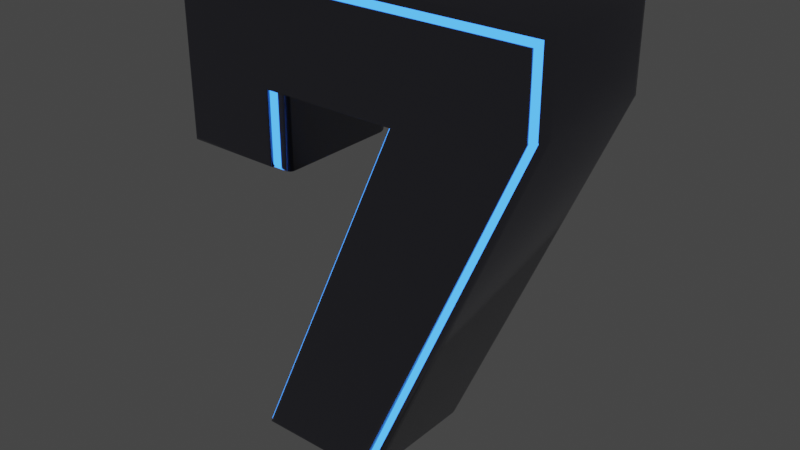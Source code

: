 # Source: 007.blend  (saved by Blender 3.0.42; exported with 4.5.12 LTS)
import bpy
from mathutils import Matrix  # noqa: F401  (used for matrix-valued properties, if any)

bpy.ops.wm.read_factory_settings(use_empty=True)
scene = bpy.context.scene
scene.name = 'Scene'

# ---- collections
col_collection = bpy.data.collections.new('Collection'); scene.collection.children.link(col_collection)

# ---- materials (node trees are filled in below, after node groups)
mat_shine_blue_th = bpy.data.materials.new('Shine_blue_th')
mat_shine_blue_th.use_transparent_shadow = False
mat_shine_blue_th.diffuse_color = (0.02477, 0.3374, 1.0, 1.0)
mat_metal_gray = bpy.data.materials.new('Metal_gray')
mat_metal_gray.use_transparent_shadow = False

# ---- material node trees
mat_shine_blue_th.use_nodes = True; mat_shine_blue_th.node_tree.nodes.clear()
_N = mat_shine_blue_th.node_tree.nodes; _L = mat_shine_blue_th.node_tree.links
n0 = _N.new('ShaderNodeBsdfPrincipled'); n0.name = 'Principled BSDF'; n0.location = (10, 300)
n0.distribution = 'GGX'
n0.subsurface_method = 'BURLEY'
n0.inputs[0].default_value = (0.03499, 0.2148, 0.9699, 1.0)
n0.inputs[2].default_value = 0.5016
n0.inputs[3].default_value = 1.45
n0.inputs[27].default_value = (0.03499, 0.2148, 0.9699, 1.0)
n0.inputs[28].default_value = 3.0
n1 = _N.new('ShaderNodeOutputMaterial'); n1.name = 'Material Output'; n1.location = (300, 300)
_L.new(n0.outputs[0], n1.inputs[0])
n1.is_active_output = True
mat_metal_gray.use_nodes = True; mat_metal_gray.node_tree.nodes.clear()
_N = mat_metal_gray.node_tree.nodes; _L = mat_metal_gray.node_tree.links
n0 = _N.new('ShaderNodeBsdfPrincipled'); n0.name = 'Principled BSDF'; n0.location = (10, 300)
n0.distribution = 'GGX'
n0.subsurface_method = 'BURLEY'
n0.inputs[0].default_value = (0.2059, 0.2059, 0.2462, 1.0)
n0.inputs[1].default_value = 1.0
n0.inputs[2].default_value = 0.2
n0.inputs[3].default_value = 1.45
n0.inputs[27].default_value = (0.0, 0.0, 0.0, 1.0)
n0.inputs[28].default_value = 1.0
n1 = _N.new('ShaderNodeOutputMaterial'); n1.name = 'Material Output'; n1.location = (300, 300)
_L.new(n0.outputs[0], n1.inputs[0])
n1.is_active_output = True

# ---- world
world_world = bpy.data.worlds.new('World'); scene.world = world_world
world_world.use_nodes = True; world_world.node_tree.nodes.clear()
_N = world_world.node_tree.nodes; _L = world_world.node_tree.links
n0 = _N.new('ShaderNodeOutputWorld'); n0.name = 'World Output'; n0.location = (300, 300)
n1 = _N.new('ShaderNodeBackground'); n1.name = 'Background'; n1.location = (10, 300)
n1.inputs[0].default_value = (0.05088, 0.05088, 0.05088, 1.0)
_L.new(n1.outputs[0], n0.inputs[0])
n0.is_active_output = True
world_world.color = (0.05088, 0.05088, 0.05088)
world_world.use_sun_shadow = False
world_world.sun_shadow_jitter_overblur = 0.0

# ---- meshes
me_text_011 = bpy.data.meshes.new('Text.011')
me_text_011.from_pydata([(-0.2052, 0.2016, 0.087), (0.2129, 0.2016, 0.087), (0.2129, 0.1233, 0.087), (0.01913, -0.32, 0.087), (-0.112, -0.32, 0.087), (0.07502, 0.1032, 0.087), (-0.09786, 0.1032, 0.087), (-0.09786, 0.01827, 0.087), (-0.2052, 0.01827, 0.087), (-0.2052, 0.2016, -0.087), (0.2129, 0.2016, -0.087), (0.2129, 0.1233, -0.087), (0.01913, -0.32, -0.087), (-0.112, -0.32, -0.087), (0.07502, 0.1032, -0.087), (-0.09786, 0.1032, -0.087), (-0.09786, 0.01827, -0.087), (-0.2052, 0.01827, -0.087), (-0.2052, 0.2016, -0.087), (-0.2089, 0.2053, -0.08641), (-0.2122, 0.2086, -0.08471), (-0.2149, 0.2113, -0.08205), (-0.2166, 0.213, -0.07871), (-0.2172, 0.2136, -0.075), (-0.2172, 0.2136, 0.075), (-0.2166, 0.213, 0.07871), (-0.2149, 0.2113, 0.08205), (-0.2122, 0.2086, 0.08471), (-0.2089, 0.2053, 0.08641), (-0.2052, 0.2016, 0.087), (0.2129, 0.2016, -0.087), (0.2166, 0.2053, -0.08641), (0.2199, 0.2086, -0.08471), (0.2226, 0.2113, -0.08205), (0.2243, 0.213, -0.07871), (0.2249, 0.2136, -0.075), (0.2249, 0.2136, 0.075), (0.2243, 0.213, 0.07871), (0.2226, 0.2113, 0.08205), (0.2199, 0.2086, 0.08471), (0.2166, 0.2053, 0.08641), (0.2129, 0.2016, 0.087), (0.2129, 0.1233, -0.087), (0.2166, 0.1226, -0.08641), (0.2199, 0.1219, -0.08471), (0.2226, 0.1213, -0.08205), (0.2243, 0.121, -0.07871), (0.2249, 0.1208, -0.075), (0.2249, 0.1208, 0.075), (0.2243, 0.121, 0.07871), (0.2226, 0.1213, 0.08205), (0.2199, 0.1219, 0.08471), (0.2166, 0.1226, 0.08641), (0.2129, 0.1233, 0.087), (0.01913, -0.32, -0.087), (0.02156, -0.3237, -0.08641), (0.02375, -0.3271, -0.08471), (0.02548, -0.3297, -0.08205), (0.0266, -0.3314, -0.07871), (0.02698, -0.332, -0.075), (0.02698, -0.332, 0.075), (0.0266, -0.3314, 0.07871), (0.02548, -0.3297, 0.08205), (0.02375, -0.3271, 0.08471), (0.02156, -0.3237, 0.08641), (0.01913, -0.32, 0.087), (-0.112, -0.32, -0.087), (-0.1177, -0.3237, -0.08641), (-0.1228, -0.3271, -0.08471), (-0.1269, -0.3297, -0.08205), (-0.1295, -0.3314, -0.07871), (-0.1304, -0.332, -0.075), (-0.1304, -0.332, 0.075), (-0.1295, -0.3314, 0.07871), (-0.1269, -0.3297, 0.08205), (-0.1228, -0.3271, 0.08471), (-0.1177, -0.3237, 0.08641), (-0.112, -0.32, 0.087), (0.07502, 0.1032, -0.087), (0.06933, 0.09951, -0.08641), (0.06419, 0.09616, -0.08471), (0.06012, 0.09351, -0.08205), (0.0575, 0.09181, -0.07871), (0.0566, 0.09122, -0.075), (0.0566, 0.09122, 0.075), (0.0575, 0.09181, 0.07871), (0.06012, 0.09351, 0.08205), (0.06419, 0.09616, 0.08471), (0.06933, 0.09951, 0.08641), (0.07502, 0.1032, 0.087), (-0.09786, 0.1032, -0.087), (-0.09415, 0.09951, -0.08641), (-0.0908, 0.09616, -0.08471), (-0.08815, 0.09351, -0.08205), (-0.08644, 0.09181, -0.07871), (-0.08586, 0.09122, -0.075), (-0.08586, 0.09122, 0.075), (-0.08644, 0.09181, 0.07871), (-0.08815, 0.09351, 0.08205), (-0.0908, 0.09616, 0.08471), (-0.09415, 0.09951, 0.08641), (-0.09786, 0.1032, 0.087), (-0.09786, 0.01827, -0.087), (-0.09415, 0.01456, -0.08641), (-0.0908, 0.01122, -0.08471), (-0.08815, 0.008562, -0.08205), (-0.08644, 0.006858, -0.07871), (-0.08586, 0.006271, -0.075), (-0.08586, 0.006271, 0.075), (-0.08644, 0.006858, 0.07871), (-0.08815, 0.008562, 0.08205), (-0.0908, 0.01122, 0.08471), (-0.09415, 0.01456, 0.08641), (-0.09786, 0.01827, 0.087), (-0.2052, 0.01827, -0.087), (-0.2089, 0.01456, -0.08641), (-0.2122, 0.01122, -0.08471), (-0.2149, 0.008562, -0.08205), (-0.2166, 0.006858, -0.07871), (-0.2172, 0.006271, -0.075), (-0.2172, 0.006271, 0.075), (-0.2166, 0.006858, 0.07871), (-0.2149, 0.008562, 0.08205), (-0.2122, 0.01122, 0.08471), (-0.2089, 0.01456, 0.08641), (-0.2052, 0.01827, 0.087)], [], [(8, 6, 0), (6, 1, 0), (6, 2, 1), (6, 5, 2), (5, 3, 2), (8, 7, 6), (4, 3, 5), (17, 9, 15), (15, 9, 10), (15, 10, 11), (15, 11, 14), (14, 11, 12), (17, 15, 16), (13, 14, 12), (19, 31, 30, 18), (20, 32, 31, 19), (21, 33, 32, 20), (22, 34, 33, 21), (23, 35, 34, 22), (24, 36, 35, 23), (25, 37, 36, 24), (26, 38, 37, 25), (27, 39, 38, 26), (28, 40, 39, 27), (29, 41, 40, 28), (31, 43, 42, 30), (32, 44, 43, 31), (33, 45, 44, 32), (34, 46, 45, 33), (35, 47, 46, 34), (36, 48, 47, 35), (37, 49, 48, 36), (38, 50, 49, 37), (39, 51, 50, 38), (40, 52, 51, 39), (41, 53, 52, 40), (43, 55, 54, 42), (44, 56, 55, 43), (45, 57, 56, 44), (46, 58, 57, 45), (47, 59, 58, 46), (48, 60, 59, 47), (49, 61, 60, 48), (50, 62, 61, 49), (51, 63, 62, 50), (52, 64, 63, 51), (53, 65, 64, 52), (55, 67, 66, 54), (56, 68, 67, 55), (57, 69, 68, 56), (58, 70, 69, 57), (59, 71, 70, 58), (60, 72, 71, 59), (61, 73, 72, 60), (62, 74, 73, 61), (63, 75, 74, 62), (64, 76, 75, 63), (65, 77, 76, 64), (67, 79, 78, 66), (68, 80, 79, 67), (69, 81, 80, 68), (70, 82, 81, 69), (71, 83, 82, 70), (72, 84, 83, 71), (73, 85, 84, 72), (74, 86, 85, 73), (75, 87, 86, 74), (76, 88, 87, 75), (77, 89, 88, 76), (79, 91, 90, 78), (80, 92, 91, 79), (81, 93, 92, 80), (82, 94, 93, 81), (83, 95, 94, 82), (84, 96, 95, 83), (85, 97, 96, 84), (86, 98, 97, 85), (87, 99, 98, 86), (88, 100, 99, 87), (89, 101, 100, 88), (91, 103, 102, 90), (92, 104, 103, 91), (93, 105, 104, 92), (94, 106, 105, 93), (95, 107, 106, 94), (96, 108, 107, 95), (97, 109, 108, 96), (98, 110, 109, 97), (99, 111, 110, 98), (100, 112, 111, 99), (101, 113, 112, 100), (103, 115, 114, 102), (104, 116, 115, 103), (105, 117, 116, 104), (106, 118, 117, 105), (107, 119, 118, 106), (108, 120, 119, 107), (109, 121, 120, 108), (110, 122, 121, 109), (111, 123, 122, 110), (112, 124, 123, 111), (113, 125, 124, 112), (115, 19, 18, 114), (116, 20, 19, 115), (117, 21, 20, 116), (118, 22, 21, 117), (119, 23, 22, 118), (120, 24, 23, 119), (121, 25, 24, 120), (122, 26, 25, 121), (123, 27, 26, 122), (124, 28, 27, 123), (125, 29, 28, 124)])
me_text_011.polygons.foreach_set('use_smooth', [0, 0, 0, 0, 0, 0, 0, 0, 0, 0, 0, 0, 0, 0, 1, 1, 1, 1, 1, 1, 1, 1, 1, 1, 1, 1, 1, 1, 1, 1, 1, 1, 1, 1, 1, 1, 1, 1, 1, 1, 1, 1, 1, 1, 1, 1, 1, 1, 1, 1, 1, 1, 1, 1, 1, 1, 1, 1, 1, 1, 1, 1, 1, 1, 1, 1, 1, 1, 1, 1, 1, 1, 1, 1, 1, 1, 1, 1, 1, 1, 1, 1, 1, 1, 1, 1, 1, 1, 1, 1, 1, 1, 1, 1, 1, 1, 1, 1, 1, 1, 1, 1, 1, 1, 1, 1, 1, 1, 1, 1, 1, 1, 1])
_uv = me_text_011.uv_layers.new(name='UVMap')
_uv.uv.foreach_set('vector', [1.0, 0.0, 0.75, 0.0, 0.0, 0.0, 0.75, 0.0, 0.125, 0.0, 0.0, 0.0, 0.75, 0.0, 0.25, 0.0, 0.125, 0.0, 0.75, 0.0, 0.625, 0.0, 0.25, 0.0, 0.625, 0.0, 0.375, 0.0, 0.25, 0.0, 1.0, 0.0, 0.875, 0.0, 0.75, 0.0, 0.5, 0.0, 0.375, 0.0, 0.625, 0.0, 1.0, 0.0, 0.0, 0.0, 0.75, 0.0, 0.75, 0.0, 0.0, 0.0, 0.125, 0.0, 0.75, 0.0, 0.125, 0.0, 0.25, 0.0, 0.75, 0.0, 0.25, 0.0, 0.625, 0.0, 0.625, 0.0, 0.25, 0.0, 0.375, 0.0, 1.0, 0.0, 0.75, 0.0, 0.875, 0.0, 0.5, 0.0, 0.625, 0.0, 0.375, 0.0, 0.0, 0.09091, 0.1111, 0.09091, 0.1111, 0.0, 0.0, 0.0, 0.0, 0.1818, 0.1111, 0.1818, 0.1111, 0.09091, 0.0, 0.09091, 0.0, 0.2727, 0.1111, 0.2727, 0.1111, 0.1818, 0.0, 0.1818, 0.0, 0.3636, 0.1111, 0.3636, 0.1111, 0.2727, 0.0, 0.2727, 0.0, 0.4545, 0.1111, 0.4545, 0.1111, 0.3636, 0.0, 0.3636, 0.0, 0.5455, 0.1111, 0.5455, 0.1111, 0.4545, 0.0, 0.4545, 0.0, 0.6364, 0.1111, 0.6364, 0.1111, 0.5455, 0.0, 0.5455, 0.0, 0.7273, 0.1111, 0.7273, 0.1111, 0.6364, 0.0, 0.6364, 0.0, 0.8182, 0.1111, 0.8182, 0.1111, 0.7273, 0.0, 0.7273, 0.0, 0.9091, 0.1111, 0.9091, 0.1111, 0.8182, 0.0, 0.8182, 0.0, 1.0, 0.1111, 1.0, 0.1111, 0.9091, 0.0, 0.9091, 0.1111, 0.09091, 0.2222, 0.09091, 0.2222, 0.0, 0.1111, 0.0, 0.1111, 0.1818, 0.2222, 0.1818, 0.2222, 0.09091, 0.1111, 0.09091, 0.1111, 0.2727, 0.2222, 0.2727, 0.2222, 0.1818, 0.1111, 0.1818, 0.1111, 0.3636, 0.2222, 0.3636, 0.2222, 0.2727, 0.1111, 0.2727, 0.1111, 0.4545, 0.2222, 0.4545, 0.2222, 0.3636, 0.1111, 0.3636, 0.1111, 0.5455, 0.2222, 0.5455, 0.2222, 0.4545, 0.1111, 0.4545, 0.1111, 0.6364, 0.2222, 0.6364, 0.2222, 0.5455, 0.1111, 0.5455, 0.1111, 0.7273, 0.2222, 0.7273, 0.2222, 0.6364, 0.1111, 0.6364, 0.1111, 0.8182, 0.2222, 0.8182, 0.2222, 0.7273, 0.1111, 0.7273, 0.1111, 0.9091, 0.2222, 0.9091, 0.2222, 0.8182, 0.1111, 0.8182, 0.1111, 1.0, 0.2222, 1.0, 0.2222, 0.9091, 0.1111, 0.9091, 0.2222, 0.09091, 0.3333, 0.09091, 0.3333, 0.0, 0.2222, 0.0, 0.2222, 0.1818, 0.3333, 0.1818, 0.3333, 0.09091, 0.2222, 0.09091, 0.2222, 0.2727, 0.3333, 0.2727, 0.3333, 0.1818, 0.2222, 0.1818, 0.2222, 0.3636, 0.3333, 0.3636, 0.3333, 0.2727, 0.2222, 0.2727, 0.2222, 0.4545, 0.3333, 0.4545, 0.3333, 0.3636, 0.2222, 0.3636, 0.2222, 0.5455, 0.3333, 0.5455, 0.3333, 0.4545, 0.2222, 0.4545, 0.2222, 0.6364, 0.3333, 0.6364, 0.3333, 0.5455, 0.2222, 0.5455, 0.2222, 0.7273, 0.3333, 0.7273, 0.3333, 0.6364, 0.2222, 0.6364, 0.2222, 0.8182, 0.3333, 0.8182, 0.3333, 0.7273, 0.2222, 0.7273, 0.2222, 0.9091, 0.3333, 0.9091, 0.3333, 0.8182, 0.2222, 0.8182, 0.2222, 1.0, 0.3333, 1.0, 0.3333, 0.9091, 0.2222, 0.9091, 0.3333, 0.09091, 0.4444, 0.09091, 0.4444, 0.0, 0.3333, 0.0, 0.3333, 0.1818, 0.4444, 0.1818, 0.4444, 0.09091, 0.3333, 0.09091, 0.3333, 0.2727, 0.4444, 0.2727, 0.4444, 0.1818, 0.3333, 0.1818, 0.3333, 0.3636, 0.4444, 0.3636, 0.4444, 0.2727, 0.3333, 0.2727, 0.3333, 0.4545, 0.4444, 0.4545, 0.4444, 0.3636, 0.3333, 0.3636, 0.3333, 0.5455, 0.4444, 0.5455, 0.4444, 0.4545, 0.3333, 0.4545, 0.3333, 0.6364, 0.4444, 0.6364, 0.4444, 0.5455, 0.3333, 0.5455, 0.3333, 0.7273, 0.4444, 0.7273, 0.4444, 0.6364, 0.3333, 0.6364, 0.3333, 0.8182, 0.4444, 0.8182, 0.4444, 0.7273, 0.3333, 0.7273, 0.3333, 0.9091, 0.4444, 0.9091, 0.4444, 0.8182, 0.3333, 0.8182, 0.3333, 1.0, 0.4444, 1.0, 0.4444, 0.9091, 0.3333, 0.9091, 0.4444, 0.09091, 0.5556, 0.09091, 0.5556, 0.0, 0.4444, 0.0, 0.4444, 0.1818, 0.5556, 0.1818, 0.5556, 0.09091, 0.4444, 0.09091, 0.4444, 0.2727, 0.5556, 0.2727, 0.5556, 0.1818, 0.4444, 0.1818, 0.4444, 0.3636, 0.5556, 0.3636, 0.5556, 0.2727, 0.4444, 0.2727, 0.4444, 0.4545, 0.5556, 0.4545, 0.5556, 0.3636, 0.4444, 0.3636, 0.4444, 0.5455, 0.5556, 0.5455, 0.5556, 0.4545, 0.4444, 0.4545, 0.4444, 0.6364, 0.5556, 0.6364, 0.5556, 0.5455, 0.4444, 0.5455, 0.4444, 0.7273, 0.5556, 0.7273, 0.5556, 0.6364, 0.4444, 0.6364, 0.4444, 0.8182, 0.5556, 0.8182, 0.5556, 0.7273, 0.4444, 0.7273, 0.4444, 0.9091, 0.5556, 0.9091, 0.5556, 0.8182, 0.4444, 0.8182, 0.4444, 1.0, 0.5556, 1.0, 0.5556, 0.9091, 0.4444, 0.9091, 0.5556, 0.09091, 0.6667, 0.09091, 0.6667, 0.0, 0.5556, 0.0, 0.5556, 0.1818, 0.6667, 0.1818, 0.6667, 0.09091, 0.5556, 0.09091, 0.5556, 0.2727, 0.6667, 0.2727, 0.6667, 0.1818, 0.5556, 0.1818, 0.5556, 0.3636, 0.6667, 0.3636, 0.6667, 0.2727, 0.5556, 0.2727, 0.5556, 0.4545, 0.6667, 0.4545, 0.6667, 0.3636, 0.5556, 0.3636, 0.5556, 0.5455, 0.6667, 0.5455, 0.6667, 0.4545, 0.5556, 0.4545, 0.5556, 0.6364, 0.6667, 0.6364, 0.6667, 0.5455, 0.5556, 0.5455, 0.5556, 0.7273, 0.6667, 0.7273, 0.6667, 0.6364, 0.5556, 0.6364, 0.5556, 0.8182, 0.6667, 0.8182, 0.6667, 0.7273, 0.5556, 0.7273, 0.5556, 0.9091, 0.6667, 0.9091, 0.6667, 0.8182, 0.5556, 0.8182, 0.5556, 1.0, 0.6667, 1.0, 0.6667, 0.9091, 0.5556, 0.9091, 0.6667, 0.09091, 0.7778, 0.09091, 0.7778, 0.0, 0.6667, 0.0, 0.6667, 0.1818, 0.7778, 0.1818, 0.7778, 0.09091, 0.6667, 0.09091, 0.6667, 0.2727, 0.7778, 0.2727, 0.7778, 0.1818, 0.6667, 0.1818, 0.6667, 0.3636, 0.7778, 0.3636, 0.7778, 0.2727, 0.6667, 0.2727, 0.6667, 0.4545, 0.7778, 0.4545, 0.7778, 0.3636, 0.6667, 0.3636, 0.6667, 0.5455, 0.7778, 0.5455, 0.7778, 0.4545, 0.6667, 0.4545, 0.6667, 0.6364, 0.7778, 0.6364, 0.7778, 0.5455, 0.6667, 0.5455, 0.6667, 0.7273, 0.7778, 0.7273, 0.7778, 0.6364, 0.6667, 0.6364, 0.6667, 0.8182, 0.7778, 0.8182, 0.7778, 0.7273, 0.6667, 0.7273, 0.6667, 0.9091, 0.7778, 0.9091, 0.7778, 0.8182, 0.6667, 0.8182, 0.6667, 1.0, 0.7778, 1.0, 0.7778, 0.9091, 0.6667, 0.9091, 0.7778, 0.09091, 0.8889, 0.09091, 0.8889, 0.0, 0.7778, 0.0, 0.7778, 0.1818, 0.8889, 0.1818, 0.8889, 0.09091, 0.7778, 0.09091, 0.7778, 0.2727, 0.8889, 0.2727, 0.8889, 0.1818, 0.7778, 0.1818, 0.7778, 0.3636, 0.8889, 0.3636, 0.8889, 0.2727, 0.7778, 0.2727, 0.7778, 0.4545, 0.8889, 0.4545, 0.8889, 0.3636, 0.7778, 0.3636, 0.7778, 0.5455, 0.8889, 0.5455, 0.8889, 0.4545, 0.7778, 0.4545, 0.7778, 0.6364, 0.8889, 0.6364, 0.8889, 0.5455, 0.7778, 0.5455, 0.7778, 0.7273, 0.8889, 0.7273, 0.8889, 0.6364, 0.7778, 0.6364, 0.7778, 0.8182, 0.8889, 0.8182, 0.8889, 0.7273, 0.7778, 0.7273, 0.7778, 0.9091, 0.8889, 0.9091, 0.8889, 0.8182, 0.7778, 0.8182, 0.7778, 1.0, 0.8889, 1.0, 0.8889, 0.9091, 0.7778, 0.9091, 0.8889, 0.09091, 1.0, 0.09091, 1.0, 0.0, 0.8889, 0.0, 0.8889, 0.1818, 1.0, 0.1818, 1.0, 0.09091, 0.8889, 0.09091, 0.8889, 0.2727, 1.0, 0.2727, 1.0, 0.1818, 0.8889, 0.1818, 0.8889, 0.3636, 1.0, 0.3636, 1.0, 0.2727, 0.8889, 0.2727, 0.8889, 0.4545, 1.0, 0.4545, 1.0, 0.3636, 0.8889, 0.3636, 0.8889, 0.5455, 1.0, 0.5455, 1.0, 0.4545, 0.8889, 0.4545, 0.8889, 0.6364, 1.0, 0.6364, 1.0, 0.5455, 0.8889, 0.5455, 0.8889, 0.7273, 1.0, 0.7273, 1.0, 0.6364, 0.8889, 0.6364, 0.8889, 0.8182, 1.0, 0.8182, 1.0, 0.7273, 0.8889, 0.7273, 0.8889, 0.9091, 1.0, 0.9091, 1.0, 0.8182, 0.8889, 0.8182, 0.8889, 1.0, 1.0, 1.0, 1.0, 0.9091, 0.8889, 0.9091])
me_text_011.materials.append(mat_shine_blue_th)
me_text_011.use_remesh_fix_poles = True
me_text_011.use_remesh_preserve_attributes = False
me_text_011.update()
me_text_009 = bpy.data.meshes.new('Text.009')
me_text_009.from_pydata([(-0.2045, 0.2023, 0.085), (0.2135, 0.2023, 0.085), (0.2135, 0.1241, 0.085), (0.01976, -0.3193, 0.085), (-0.1114, -0.3193, 0.085), (0.07565, 0.1039, 0.085), (-0.09723, 0.1039, 0.085), (-0.09723, 0.019, 0.085), (-0.2045, 0.019, 0.085), (-0.2045, 0.2023, -0.085), (0.2135, 0.2023, -0.085), (0.2135, 0.1241, -0.085), (0.01976, -0.3193, -0.085), (-0.1114, -0.3193, -0.085), (0.07565, 0.1039, -0.085), (-0.09723, 0.1039, -0.085), (-0.09723, 0.019, -0.085), (-0.2045, 0.019, -0.085), (-0.2045, 0.2023, -0.085), (-0.2092, 0.2069, -0.08427), (-0.2133, 0.2111, -0.08214), (-0.2167, 0.2144, -0.07882), (-0.2188, 0.2166, -0.07464), (-0.2195, 0.2173, -0.07), (-0.2195, 0.2173, 0.07), (-0.2188, 0.2166, 0.07464), (-0.2167, 0.2144, 0.07882), (-0.2133, 0.2111, 0.08214), (-0.2092, 0.2069, 0.08427), (-0.2045, 0.2023, 0.085), (0.2135, 0.2023, -0.085), (0.2181, 0.2069, -0.08427), (0.2223, 0.2111, -0.08214), (0.2256, 0.2144, -0.07882), (0.2278, 0.2166, -0.07464), (0.2285, 0.2173, -0.07), (0.2285, 0.2173, 0.07), (0.2278, 0.2166, 0.07464), (0.2256, 0.2144, 0.07882), (0.2223, 0.2111, 0.08214), (0.2181, 0.2069, 0.08427), (0.2135, 0.2023, 0.085), (0.2135, 0.1241, -0.085), (0.2181, 0.1231, -0.08427), (0.2223, 0.1222, -0.08214), (0.2256, 0.1215, -0.07882), (0.2278, 0.1211, -0.07464), (0.2285, 0.1209, -0.07), (0.2285, 0.1209, 0.07), (0.2278, 0.1211, 0.07464), (0.2256, 0.1215, 0.07882), (0.2223, 0.1222, 0.08214), (0.2181, 0.1231, 0.08427), (0.2135, 0.1241, 0.085), (0.01976, -0.3193, -0.085), (0.0228, -0.3239, -0.08427), (0.02553, -0.3281, -0.08214), (0.0277, -0.3314, -0.07882), (0.0291, -0.3336, -0.07464), (0.02958, -0.3343, -0.07), (0.02958, -0.3343, 0.07), (0.0291, -0.3336, 0.07464), (0.0277, -0.3314, 0.07882), (0.02553, -0.3281, 0.08214), (0.0228, -0.3239, 0.08427), (0.01976, -0.3193, 0.085), (-0.1114, -0.3193, -0.085), (-0.1185, -0.3239, -0.08427), (-0.1249, -0.3281, -0.08214), (-0.13, -0.3314, -0.07882), (-0.1333, -0.3336, -0.07464), (-0.1344, -0.3343, -0.07), (-0.1344, -0.3343, 0.07), (-0.1333, -0.3336, 0.07464), (-0.13, -0.3314, 0.07882), (-0.1249, -0.3281, 0.08214), (-0.1185, -0.3239, 0.08427), (-0.1114, -0.3193, 0.085), (0.07565, 0.1039, -0.085), (0.06853, 0.09931, -0.08427), (0.06211, 0.09513, -0.08214), (0.05702, 0.09181, -0.07882), (0.05375, 0.08968, -0.07464), (0.05262, 0.08894, -0.07), (0.05262, 0.08894, 0.07), (0.05375, 0.08968, 0.07464), (0.05702, 0.09181, 0.07882), (0.06211, 0.09513, 0.08214), (0.06853, 0.09931, 0.08427), (0.07565, 0.1039, 0.085), (-0.09723, 0.1039, -0.085), (-0.09259, 0.09931, -0.08427), (-0.08841, 0.09513, -0.08214), (-0.08509, 0.09181, -0.07882), (-0.08296, 0.08968, -0.07464), (-0.08223, 0.08894, -0.07), (-0.08223, 0.08894, 0.07), (-0.08296, 0.08968, 0.07464), (-0.08509, 0.09181, 0.07882), (-0.08841, 0.09513, 0.08214), (-0.09259, 0.09931, 0.08427), (-0.09723, 0.1039, 0.085), (-0.09723, 0.019, -0.085), (-0.09259, 0.01436, -0.08427), (-0.08841, 0.01018, -0.08214), (-0.08509, 0.006861, -0.07882), (-0.08296, 0.00473, -0.07464), (-0.08223, 0.003996, -0.07), (-0.08223, 0.003996, 0.07), (-0.08296, 0.00473, 0.07464), (-0.08509, 0.006861, 0.07882), (-0.08841, 0.01018, 0.08214), (-0.09259, 0.01436, 0.08427), (-0.09723, 0.019, 0.085), (-0.2045, 0.019, -0.085), (-0.2092, 0.01436, -0.08427), (-0.2133, 0.01018, -0.08214), (-0.2167, 0.006861, -0.07882), (-0.2188, 0.00473, -0.07464), (-0.2195, 0.003996, -0.07), (-0.2195, 0.003996, 0.07), (-0.2188, 0.00473, 0.07464), (-0.2167, 0.006861, 0.07882), (-0.2133, 0.01018, 0.08214), (-0.2092, 0.01436, 0.08427), (-0.2045, 0.019, 0.085)], [], [(8, 6, 0), (6, 1, 0), (6, 2, 1), (6, 5, 2), (5, 3, 2), (8, 7, 6), (4, 3, 5), (17, 9, 15), (15, 9, 10), (15, 10, 11), (15, 11, 14), (14, 11, 12), (17, 15, 16), (13, 14, 12), (19, 31, 30, 18), (20, 32, 31, 19), (21, 33, 32, 20), (22, 34, 33, 21), (23, 35, 34, 22), (24, 36, 35, 23), (25, 37, 36, 24), (26, 38, 37, 25), (27, 39, 38, 26), (28, 40, 39, 27), (29, 41, 40, 28), (31, 43, 42, 30), (32, 44, 43, 31), (33, 45, 44, 32), (34, 46, 45, 33), (35, 47, 46, 34), (36, 48, 47, 35), (37, 49, 48, 36), (38, 50, 49, 37), (39, 51, 50, 38), (40, 52, 51, 39), (41, 53, 52, 40), (43, 55, 54, 42), (44, 56, 55, 43), (45, 57, 56, 44), (46, 58, 57, 45), (47, 59, 58, 46), (48, 60, 59, 47), (49, 61, 60, 48), (50, 62, 61, 49), (51, 63, 62, 50), (52, 64, 63, 51), (53, 65, 64, 52), (55, 67, 66, 54), (56, 68, 67, 55), (57, 69, 68, 56), (58, 70, 69, 57), (59, 71, 70, 58), (60, 72, 71, 59), (61, 73, 72, 60), (62, 74, 73, 61), (63, 75, 74, 62), (64, 76, 75, 63), (65, 77, 76, 64), (67, 79, 78, 66), (68, 80, 79, 67), (69, 81, 80, 68), (70, 82, 81, 69), (71, 83, 82, 70), (72, 84, 83, 71), (73, 85, 84, 72), (74, 86, 85, 73), (75, 87, 86, 74), (76, 88, 87, 75), (77, 89, 88, 76), (79, 91, 90, 78), (80, 92, 91, 79), (81, 93, 92, 80), (82, 94, 93, 81), (83, 95, 94, 82), (84, 96, 95, 83), (85, 97, 96, 84), (86, 98, 97, 85), (87, 99, 98, 86), (88, 100, 99, 87), (89, 101, 100, 88), (91, 103, 102, 90), (92, 104, 103, 91), (93, 105, 104, 92), (94, 106, 105, 93), (95, 107, 106, 94), (96, 108, 107, 95), (97, 109, 108, 96), (98, 110, 109, 97), (99, 111, 110, 98), (100, 112, 111, 99), (101, 113, 112, 100), (103, 115, 114, 102), (104, 116, 115, 103), (105, 117, 116, 104), (106, 118, 117, 105), (107, 119, 118, 106), (108, 120, 119, 107), (109, 121, 120, 108), (110, 122, 121, 109), (111, 123, 122, 110), (112, 124, 123, 111), (113, 125, 124, 112), (115, 19, 18, 114), (116, 20, 19, 115), (117, 21, 20, 116), (118, 22, 21, 117), (119, 23, 22, 118), (120, 24, 23, 119), (121, 25, 24, 120), (122, 26, 25, 121), (123, 27, 26, 122), (124, 28, 27, 123), (125, 29, 28, 124)])
me_text_009.polygons.foreach_set('use_smooth', [0, 0, 0, 0, 0, 0, 0, 0, 0, 0, 0, 0, 0, 0, 1, 1, 1, 1, 1, 1, 1, 1, 1, 1, 1, 1, 1, 1, 1, 1, 1, 1, 1, 1, 1, 1, 1, 1, 1, 1, 1, 1, 1, 1, 1, 1, 1, 1, 1, 1, 1, 1, 1, 1, 1, 1, 1, 1, 1, 1, 1, 1, 1, 1, 1, 1, 1, 1, 1, 1, 1, 1, 1, 1, 1, 1, 1, 1, 1, 1, 1, 1, 1, 1, 1, 1, 1, 1, 1, 1, 1, 1, 1, 1, 1, 1, 1, 1, 1, 1, 1, 1, 1, 1, 1, 1, 1, 1, 1, 1, 1, 1, 1])
_uv = me_text_009.uv_layers.new(name='UVMap')
_uv.uv.foreach_set('vector', [1.0, 0.0, 0.75, 0.0, 0.0, 0.0, 0.75, 0.0, 0.125, 0.0, 0.0, 0.0, 0.75, 0.0, 0.25, 0.0, 0.125, 0.0, 0.75, 0.0, 0.625, 0.0, 0.25, 0.0, 0.625, 0.0, 0.375, 0.0, 0.25, 0.0, 1.0, 0.0, 0.875, 0.0, 0.75, 0.0, 0.5, 0.0, 0.375, 0.0, 0.625, 0.0, 1.0, 0.0, 0.0, 0.0, 0.75, 0.0, 0.75, 0.0, 0.0, 0.0, 0.125, 0.0, 0.75, 0.0, 0.125, 0.0, 0.25, 0.0, 0.75, 0.0, 0.25, 0.0, 0.625, 0.0, 0.625, 0.0, 0.25, 0.0, 0.375, 0.0, 1.0, 0.0, 0.75, 0.0, 0.875, 0.0, 0.5, 0.0, 0.625, 0.0, 0.375, 0.0, 0.0, 0.09091, 0.1111, 0.09091, 0.1111, 0.0, 0.0, 0.0, 0.0, 0.1818, 0.1111, 0.1818, 0.1111, 0.09091, 0.0, 0.09091, 0.0, 0.2727, 0.1111, 0.2727, 0.1111, 0.1818, 0.0, 0.1818, 0.0, 0.3636, 0.1111, 0.3636, 0.1111, 0.2727, 0.0, 0.2727, 0.0, 0.4545, 0.1111, 0.4545, 0.1111, 0.3636, 0.0, 0.3636, 0.0, 0.5455, 0.1111, 0.5455, 0.1111, 0.4545, 0.0, 0.4545, 0.0, 0.6364, 0.1111, 0.6364, 0.1111, 0.5455, 0.0, 0.5455, 0.0, 0.7273, 0.1111, 0.7273, 0.1111, 0.6364, 0.0, 0.6364, 0.0, 0.8182, 0.1111, 0.8182, 0.1111, 0.7273, 0.0, 0.7273, 0.0, 0.9091, 0.1111, 0.9091, 0.1111, 0.8182, 0.0, 0.8182, 0.0, 1.0, 0.1111, 1.0, 0.1111, 0.9091, 0.0, 0.9091, 0.1111, 0.09091, 0.2222, 0.09091, 0.2222, 0.0, 0.1111, 0.0, 0.1111, 0.1818, 0.2222, 0.1818, 0.2222, 0.09091, 0.1111, 0.09091, 0.1111, 0.2727, 0.2222, 0.2727, 0.2222, 0.1818, 0.1111, 0.1818, 0.1111, 0.3636, 0.2222, 0.3636, 0.2222, 0.2727, 0.1111, 0.2727, 0.1111, 0.4545, 0.2222, 0.4545, 0.2222, 0.3636, 0.1111, 0.3636, 0.1111, 0.5455, 0.2222, 0.5455, 0.2222, 0.4545, 0.1111, 0.4545, 0.1111, 0.6364, 0.2222, 0.6364, 0.2222, 0.5455, 0.1111, 0.5455, 0.1111, 0.7273, 0.2222, 0.7273, 0.2222, 0.6364, 0.1111, 0.6364, 0.1111, 0.8182, 0.2222, 0.8182, 0.2222, 0.7273, 0.1111, 0.7273, 0.1111, 0.9091, 0.2222, 0.9091, 0.2222, 0.8182, 0.1111, 0.8182, 0.1111, 1.0, 0.2222, 1.0, 0.2222, 0.9091, 0.1111, 0.9091, 0.2222, 0.09091, 0.3333, 0.09091, 0.3333, 0.0, 0.2222, 0.0, 0.2222, 0.1818, 0.3333, 0.1818, 0.3333, 0.09091, 0.2222, 0.09091, 0.2222, 0.2727, 0.3333, 0.2727, 0.3333, 0.1818, 0.2222, 0.1818, 0.2222, 0.3636, 0.3333, 0.3636, 0.3333, 0.2727, 0.2222, 0.2727, 0.2222, 0.4545, 0.3333, 0.4545, 0.3333, 0.3636, 0.2222, 0.3636, 0.2222, 0.5455, 0.3333, 0.5455, 0.3333, 0.4545, 0.2222, 0.4545, 0.2222, 0.6364, 0.3333, 0.6364, 0.3333, 0.5455, 0.2222, 0.5455, 0.2222, 0.7273, 0.3333, 0.7273, 0.3333, 0.6364, 0.2222, 0.6364, 0.2222, 0.8182, 0.3333, 0.8182, 0.3333, 0.7273, 0.2222, 0.7273, 0.2222, 0.9091, 0.3333, 0.9091, 0.3333, 0.8182, 0.2222, 0.8182, 0.2222, 1.0, 0.3333, 1.0, 0.3333, 0.9091, 0.2222, 0.9091, 0.3333, 0.09091, 0.4444, 0.09091, 0.4444, 0.0, 0.3333, 0.0, 0.3333, 0.1818, 0.4444, 0.1818, 0.4444, 0.09091, 0.3333, 0.09091, 0.3333, 0.2727, 0.4444, 0.2727, 0.4444, 0.1818, 0.3333, 0.1818, 0.3333, 0.3636, 0.4444, 0.3636, 0.4444, 0.2727, 0.3333, 0.2727, 0.3333, 0.4545, 0.4444, 0.4545, 0.4444, 0.3636, 0.3333, 0.3636, 0.3333, 0.5455, 0.4444, 0.5455, 0.4444, 0.4545, 0.3333, 0.4545, 0.3333, 0.6364, 0.4444, 0.6364, 0.4444, 0.5455, 0.3333, 0.5455, 0.3333, 0.7273, 0.4444, 0.7273, 0.4444, 0.6364, 0.3333, 0.6364, 0.3333, 0.8182, 0.4444, 0.8182, 0.4444, 0.7273, 0.3333, 0.7273, 0.3333, 0.9091, 0.4444, 0.9091, 0.4444, 0.8182, 0.3333, 0.8182, 0.3333, 1.0, 0.4444, 1.0, 0.4444, 0.9091, 0.3333, 0.9091, 0.4444, 0.09091, 0.5556, 0.09091, 0.5556, 0.0, 0.4444, 0.0, 0.4444, 0.1818, 0.5556, 0.1818, 0.5556, 0.09091, 0.4444, 0.09091, 0.4444, 0.2727, 0.5556, 0.2727, 0.5556, 0.1818, 0.4444, 0.1818, 0.4444, 0.3636, 0.5556, 0.3636, 0.5556, 0.2727, 0.4444, 0.2727, 0.4444, 0.4545, 0.5556, 0.4545, 0.5556, 0.3636, 0.4444, 0.3636, 0.4444, 0.5455, 0.5556, 0.5455, 0.5556, 0.4545, 0.4444, 0.4545, 0.4444, 0.6364, 0.5556, 0.6364, 0.5556, 0.5455, 0.4444, 0.5455, 0.4444, 0.7273, 0.5556, 0.7273, 0.5556, 0.6364, 0.4444, 0.6364, 0.4444, 0.8182, 0.5556, 0.8182, 0.5556, 0.7273, 0.4444, 0.7273, 0.4444, 0.9091, 0.5556, 0.9091, 0.5556, 0.8182, 0.4444, 0.8182, 0.4444, 1.0, 0.5556, 1.0, 0.5556, 0.9091, 0.4444, 0.9091, 0.5556, 0.09091, 0.6667, 0.09091, 0.6667, 0.0, 0.5556, 0.0, 0.5556, 0.1818, 0.6667, 0.1818, 0.6667, 0.09091, 0.5556, 0.09091, 0.5556, 0.2727, 0.6667, 0.2727, 0.6667, 0.1818, 0.5556, 0.1818, 0.5556, 0.3636, 0.6667, 0.3636, 0.6667, 0.2727, 0.5556, 0.2727, 0.5556, 0.4545, 0.6667, 0.4545, 0.6667, 0.3636, 0.5556, 0.3636, 0.5556, 0.5455, 0.6667, 0.5455, 0.6667, 0.4545, 0.5556, 0.4545, 0.5556, 0.6364, 0.6667, 0.6364, 0.6667, 0.5455, 0.5556, 0.5455, 0.5556, 0.7273, 0.6667, 0.7273, 0.6667, 0.6364, 0.5556, 0.6364, 0.5556, 0.8182, 0.6667, 0.8182, 0.6667, 0.7273, 0.5556, 0.7273, 0.5556, 0.9091, 0.6667, 0.9091, 0.6667, 0.8182, 0.5556, 0.8182, 0.5556, 1.0, 0.6667, 1.0, 0.6667, 0.9091, 0.5556, 0.9091, 0.6667, 0.09091, 0.7778, 0.09091, 0.7778, 0.0, 0.6667, 0.0, 0.6667, 0.1818, 0.7778, 0.1818, 0.7778, 0.09091, 0.6667, 0.09091, 0.6667, 0.2727, 0.7778, 0.2727, 0.7778, 0.1818, 0.6667, 0.1818, 0.6667, 0.3636, 0.7778, 0.3636, 0.7778, 0.2727, 0.6667, 0.2727, 0.6667, 0.4545, 0.7778, 0.4545, 0.7778, 0.3636, 0.6667, 0.3636, 0.6667, 0.5455, 0.7778, 0.5455, 0.7778, 0.4545, 0.6667, 0.4545, 0.6667, 0.6364, 0.7778, 0.6364, 0.7778, 0.5455, 0.6667, 0.5455, 0.6667, 0.7273, 0.7778, 0.7273, 0.7778, 0.6364, 0.6667, 0.6364, 0.6667, 0.8182, 0.7778, 0.8182, 0.7778, 0.7273, 0.6667, 0.7273, 0.6667, 0.9091, 0.7778, 0.9091, 0.7778, 0.8182, 0.6667, 0.8182, 0.6667, 1.0, 0.7778, 1.0, 0.7778, 0.9091, 0.6667, 0.9091, 0.7778, 0.09091, 0.8889, 0.09091, 0.8889, 0.0, 0.7778, 0.0, 0.7778, 0.1818, 0.8889, 0.1818, 0.8889, 0.09091, 0.7778, 0.09091, 0.7778, 0.2727, 0.8889, 0.2727, 0.8889, 0.1818, 0.7778, 0.1818, 0.7778, 0.3636, 0.8889, 0.3636, 0.8889, 0.2727, 0.7778, 0.2727, 0.7778, 0.4545, 0.8889, 0.4545, 0.8889, 0.3636, 0.7778, 0.3636, 0.7778, 0.5455, 0.8889, 0.5455, 0.8889, 0.4545, 0.7778, 0.4545, 0.7778, 0.6364, 0.8889, 0.6364, 0.8889, 0.5455, 0.7778, 0.5455, 0.7778, 0.7273, 0.8889, 0.7273, 0.8889, 0.6364, 0.7778, 0.6364, 0.7778, 0.8182, 0.8889, 0.8182, 0.8889, 0.7273, 0.7778, 0.7273, 0.7778, 0.9091, 0.8889, 0.9091, 0.8889, 0.8182, 0.7778, 0.8182, 0.7778, 1.0, 0.8889, 1.0, 0.8889, 0.9091, 0.7778, 0.9091, 0.8889, 0.09091, 1.0, 0.09091, 1.0, 0.0, 0.8889, 0.0, 0.8889, 0.1818, 1.0, 0.1818, 1.0, 0.09091, 0.8889, 0.09091, 0.8889, 0.2727, 1.0, 0.2727, 1.0, 0.1818, 0.8889, 0.1818, 0.8889, 0.3636, 1.0, 0.3636, 1.0, 0.2727, 0.8889, 0.2727, 0.8889, 0.4545, 1.0, 0.4545, 1.0, 0.3636, 0.8889, 0.3636, 0.8889, 0.5455, 1.0, 0.5455, 1.0, 0.4545, 0.8889, 0.4545, 0.8889, 0.6364, 1.0, 0.6364, 1.0, 0.5455, 0.8889, 0.5455, 0.8889, 0.7273, 1.0, 0.7273, 1.0, 0.6364, 0.8889, 0.6364, 0.8889, 0.8182, 1.0, 0.8182, 1.0, 0.7273, 0.8889, 0.7273, 0.8889, 0.9091, 1.0, 0.9091, 1.0, 0.8182, 0.8889, 0.8182, 0.8889, 1.0, 1.0, 1.0, 1.0, 0.9091, 0.8889, 0.9091])
me_text_009.materials.append(mat_metal_gray)
me_text_009.use_remesh_fix_poles = True
me_text_009.use_remesh_preserve_attributes = False
me_text_009.update()
me_text_010 = bpy.data.meshes.new('Text.010')
me_text_010.from_pydata([(-0.2068, 0.1997, 0.092), (0.2113, 0.1997, 0.092), (0.2113, 0.1215, 0.092), (0.01753, -0.3219, 0.092), (-0.1136, -0.3219, 0.092), (0.07342, 0.1014, 0.092), (-0.09946, 0.1014, 0.092), (-0.09946, 0.0164, 0.092), (-0.2068, 0.0164, 0.092), (-0.2068, 0.1997, -0.092), (0.2113, 0.1997, -0.092), (0.2113, 0.1215, -0.092), (0.01753, -0.3219, -0.092), (-0.1136, -0.3219, -0.092), (0.07342, 0.1014, -0.092), (-0.09946, 0.1014, -0.092), (-0.09946, 0.0164, -0.092), (-0.2068, 0.0164, -0.092), (-0.2068, 0.1997, -0.092), (-0.2083, 0.2013, -0.09176), (-0.2097, 0.2027, -0.09105), (-0.2108, 0.2038, -0.08994), (-0.2115, 0.2045, -0.08855), (-0.2118, 0.2047, -0.087), (-0.2118, 0.2047, 0.087), (-0.2115, 0.2045, 0.08855), (-0.2108, 0.2038, 0.08994), (-0.2097, 0.2027, 0.09105), (-0.2083, 0.2013, 0.09176), (-0.2068, 0.1997, 0.092), (0.2113, 0.1997, -0.092), (0.2128, 0.2013, -0.09176), (0.2142, 0.2027, -0.09105), (0.2153, 0.2038, -0.08994), (0.216, 0.2045, -0.08855), (0.2163, 0.2047, -0.087), (0.2163, 0.2047, 0.087), (0.216, 0.2045, 0.08855), (0.2153, 0.2038, 0.08994), (0.2142, 0.2027, 0.09105), (0.2128, 0.2013, 0.09176), (0.2113, 0.1997, 0.092), (0.2113, 0.1215, -0.092), (0.2128, 0.1211, -0.09176), (0.2142, 0.1209, -0.09105), (0.2153, 0.1206, -0.08994), (0.216, 0.1205, -0.08855), (0.2163, 0.1204, -0.087), (0.2163, 0.1204, 0.087), (0.216, 0.1205, 0.08855), (0.2153, 0.1206, 0.08994), (0.2142, 0.1209, 0.09105), (0.2128, 0.1211, 0.09176), (0.2113, 0.1215, 0.092), (0.01753, -0.3219, -0.092), (0.01854, -0.3234, -0.09176), (0.01945, -0.3248, -0.09105), (0.02018, -0.3259, -0.08994), (0.02064, -0.3267, -0.08855), (0.0208, -0.3269, -0.087), (0.0208, -0.3269, 0.087), (0.02064, -0.3267, 0.08855), (0.02018, -0.3259, 0.08994), (0.01945, -0.3248, 0.09105), (0.01854, -0.3234, 0.09176), (0.01753, -0.3219, 0.092), (-0.1136, -0.3219, -0.092), (-0.116, -0.3234, -0.09176), (-0.1181, -0.3248, -0.09105), (-0.1198, -0.3259, -0.08994), (-0.1209, -0.3267, -0.08855), (-0.1213, -0.3269, -0.087), (-0.1213, -0.3269, 0.087), (-0.1209, -0.3267, 0.08855), (-0.1198, -0.3259, 0.08994), (-0.1181, -0.3248, 0.09105), (-0.116, -0.3234, 0.09176), (-0.1136, -0.3219, 0.092), (0.07342, 0.1014, -0.092), (0.07104, 0.09981, -0.09176), (0.0689, 0.09841, -0.09105), (0.06721, 0.09731, -0.08994), (0.06612, 0.0966, -0.08855), (0.06574, 0.09635, -0.087), (0.06574, 0.09635, 0.087), (0.06612, 0.0966, 0.08855), (0.06721, 0.09731, 0.08994), (0.0689, 0.09841, 0.09105), (0.07104, 0.09981, 0.09176), (0.07342, 0.1014, 0.092), (-0.09946, 0.1014, -0.092), (-0.09792, 0.09981, -0.09176), (-0.09652, 0.09841, -0.09105), (-0.09542, 0.09731, -0.08994), (-0.09471, 0.0966, -0.08855), (-0.09446, 0.09635, -0.087), (-0.09446, 0.09635, 0.087), (-0.09471, 0.0966, 0.08855), (-0.09542, 0.09731, 0.08994), (-0.09652, 0.09841, 0.09105), (-0.09792, 0.09981, 0.09176), (-0.09946, 0.1014, 0.092), (-0.09946, 0.0164, -0.092), (-0.09792, 0.01486, -0.09176), (-0.09652, 0.01347, -0.09105), (-0.09542, 0.01236, -0.08994), (-0.09471, 0.01165, -0.08855), (-0.09446, 0.0114, -0.087), (-0.09446, 0.0114, 0.087), (-0.09471, 0.01165, 0.08855), (-0.09542, 0.01236, 0.08994), (-0.09652, 0.01347, 0.09105), (-0.09792, 0.01486, 0.09176), (-0.09946, 0.0164, 0.092), (-0.2068, 0.0164, -0.092), (-0.2083, 0.01486, -0.09176), (-0.2097, 0.01347, -0.09105), (-0.2108, 0.01236, -0.08994), (-0.2115, 0.01165, -0.08855), (-0.2118, 0.0114, -0.087), (-0.2118, 0.0114, 0.087), (-0.2115, 0.01165, 0.08855), (-0.2108, 0.01236, 0.08994), (-0.2097, 0.01347, 0.09105), (-0.2083, 0.01486, 0.09176), (-0.2068, 0.0164, 0.092)], [], [(8, 6, 0), (6, 1, 0), (6, 2, 1), (6, 5, 2), (5, 3, 2), (8, 7, 6), (4, 3, 5), (17, 9, 15), (15, 9, 10), (15, 10, 11), (15, 11, 14), (14, 11, 12), (17, 15, 16), (13, 14, 12), (19, 31, 30, 18), (20, 32, 31, 19), (21, 33, 32, 20), (22, 34, 33, 21), (23, 35, 34, 22), (24, 36, 35, 23), (25, 37, 36, 24), (26, 38, 37, 25), (27, 39, 38, 26), (28, 40, 39, 27), (29, 41, 40, 28), (31, 43, 42, 30), (32, 44, 43, 31), (33, 45, 44, 32), (34, 46, 45, 33), (35, 47, 46, 34), (36, 48, 47, 35), (37, 49, 48, 36), (38, 50, 49, 37), (39, 51, 50, 38), (40, 52, 51, 39), (41, 53, 52, 40), (43, 55, 54, 42), (44, 56, 55, 43), (45, 57, 56, 44), (46, 58, 57, 45), (47, 59, 58, 46), (48, 60, 59, 47), (49, 61, 60, 48), (50, 62, 61, 49), (51, 63, 62, 50), (52, 64, 63, 51), (53, 65, 64, 52), (55, 67, 66, 54), (56, 68, 67, 55), (57, 69, 68, 56), (58, 70, 69, 57), (59, 71, 70, 58), (60, 72, 71, 59), (61, 73, 72, 60), (62, 74, 73, 61), (63, 75, 74, 62), (64, 76, 75, 63), (65, 77, 76, 64), (67, 79, 78, 66), (68, 80, 79, 67), (69, 81, 80, 68), (70, 82, 81, 69), (71, 83, 82, 70), (72, 84, 83, 71), (73, 85, 84, 72), (74, 86, 85, 73), (75, 87, 86, 74), (76, 88, 87, 75), (77, 89, 88, 76), (79, 91, 90, 78), (80, 92, 91, 79), (81, 93, 92, 80), (82, 94, 93, 81), (83, 95, 94, 82), (84, 96, 95, 83), (85, 97, 96, 84), (86, 98, 97, 85), (87, 99, 98, 86), (88, 100, 99, 87), (89, 101, 100, 88), (91, 103, 102, 90), (92, 104, 103, 91), (93, 105, 104, 92), (94, 106, 105, 93), (95, 107, 106, 94), (96, 108, 107, 95), (97, 109, 108, 96), (98, 110, 109, 97), (99, 111, 110, 98), (100, 112, 111, 99), (101, 113, 112, 100), (103, 115, 114, 102), (104, 116, 115, 103), (105, 117, 116, 104), (106, 118, 117, 105), (107, 119, 118, 106), (108, 120, 119, 107), (109, 121, 120, 108), (110, 122, 121, 109), (111, 123, 122, 110), (112, 124, 123, 111), (113, 125, 124, 112), (115, 19, 18, 114), (116, 20, 19, 115), (117, 21, 20, 116), (118, 22, 21, 117), (119, 23, 22, 118), (120, 24, 23, 119), (121, 25, 24, 120), (122, 26, 25, 121), (123, 27, 26, 122), (124, 28, 27, 123), (125, 29, 28, 124)])
me_text_010.polygons.foreach_set('use_smooth', [0, 0, 0, 0, 0, 0, 0, 0, 0, 0, 0, 0, 0, 0, 1, 1, 1, 1, 1, 1, 1, 1, 1, 1, 1, 1, 1, 1, 1, 1, 1, 1, 1, 1, 1, 1, 1, 1, 1, 1, 1, 1, 1, 1, 1, 1, 1, 1, 1, 1, 1, 1, 1, 1, 1, 1, 1, 1, 1, 1, 1, 1, 1, 1, 1, 1, 1, 1, 1, 1, 1, 1, 1, 1, 1, 1, 1, 1, 1, 1, 1, 1, 1, 1, 1, 1, 1, 1, 1, 1, 1, 1, 1, 1, 1, 1, 1, 1, 1, 1, 1, 1, 1, 1, 1, 1, 1, 1, 1, 1, 1, 1, 1])
_uv = me_text_010.uv_layers.new(name='UVMap')
_uv.uv.foreach_set('vector', [1.0, 0.0, 0.75, 0.0, 0.0, 0.0, 0.75, 0.0, 0.125, 0.0, 0.0, 0.0, 0.75, 0.0, 0.25, 0.0, 0.125, 0.0, 0.75, 0.0, 0.625, 0.0, 0.25, 0.0, 0.625, 0.0, 0.375, 0.0, 0.25, 0.0, 1.0, 0.0, 0.875, 0.0, 0.75, 0.0, 0.5, 0.0, 0.375, 0.0, 0.625, 0.0, 1.0, 0.0, 0.0, 0.0, 0.75, 0.0, 0.75, 0.0, 0.0, 0.0, 0.125, 0.0, 0.75, 0.0, 0.125, 0.0, 0.25, 0.0, 0.75, 0.0, 0.25, 0.0, 0.625, 0.0, 0.625, 0.0, 0.25, 0.0, 0.375, 0.0, 1.0, 0.0, 0.75, 0.0, 0.875, 0.0, 0.5, 0.0, 0.625, 0.0, 0.375, 0.0, 0.0, 0.09091, 0.1111, 0.09091, 0.1111, 0.0, 0.0, 0.0, 0.0, 0.1818, 0.1111, 0.1818, 0.1111, 0.09091, 0.0, 0.09091, 0.0, 0.2727, 0.1111, 0.2727, 0.1111, 0.1818, 0.0, 0.1818, 0.0, 0.3636, 0.1111, 0.3636, 0.1111, 0.2727, 0.0, 0.2727, 0.0, 0.4545, 0.1111, 0.4545, 0.1111, 0.3636, 0.0, 0.3636, 0.0, 0.5455, 0.1111, 0.5455, 0.1111, 0.4545, 0.0, 0.4545, 0.0, 0.6364, 0.1111, 0.6364, 0.1111, 0.5455, 0.0, 0.5455, 0.0, 0.7273, 0.1111, 0.7273, 0.1111, 0.6364, 0.0, 0.6364, 0.0, 0.8182, 0.1111, 0.8182, 0.1111, 0.7273, 0.0, 0.7273, 0.0, 0.9091, 0.1111, 0.9091, 0.1111, 0.8182, 0.0, 0.8182, 0.0, 1.0, 0.1111, 1.0, 0.1111, 0.9091, 0.0, 0.9091, 0.1111, 0.09091, 0.2222, 0.09091, 0.2222, 0.0, 0.1111, 0.0, 0.1111, 0.1818, 0.2222, 0.1818, 0.2222, 0.09091, 0.1111, 0.09091, 0.1111, 0.2727, 0.2222, 0.2727, 0.2222, 0.1818, 0.1111, 0.1818, 0.1111, 0.3636, 0.2222, 0.3636, 0.2222, 0.2727, 0.1111, 0.2727, 0.1111, 0.4545, 0.2222, 0.4545, 0.2222, 0.3636, 0.1111, 0.3636, 0.1111, 0.5455, 0.2222, 0.5455, 0.2222, 0.4545, 0.1111, 0.4545, 0.1111, 0.6364, 0.2222, 0.6364, 0.2222, 0.5455, 0.1111, 0.5455, 0.1111, 0.7273, 0.2222, 0.7273, 0.2222, 0.6364, 0.1111, 0.6364, 0.1111, 0.8182, 0.2222, 0.8182, 0.2222, 0.7273, 0.1111, 0.7273, 0.1111, 0.9091, 0.2222, 0.9091, 0.2222, 0.8182, 0.1111, 0.8182, 0.1111, 1.0, 0.2222, 1.0, 0.2222, 0.9091, 0.1111, 0.9091, 0.2222, 0.09091, 0.3333, 0.09091, 0.3333, 0.0, 0.2222, 0.0, 0.2222, 0.1818, 0.3333, 0.1818, 0.3333, 0.09091, 0.2222, 0.09091, 0.2222, 0.2727, 0.3333, 0.2727, 0.3333, 0.1818, 0.2222, 0.1818, 0.2222, 0.3636, 0.3333, 0.3636, 0.3333, 0.2727, 0.2222, 0.2727, 0.2222, 0.4545, 0.3333, 0.4545, 0.3333, 0.3636, 0.2222, 0.3636, 0.2222, 0.5455, 0.3333, 0.5455, 0.3333, 0.4545, 0.2222, 0.4545, 0.2222, 0.6364, 0.3333, 0.6364, 0.3333, 0.5455, 0.2222, 0.5455, 0.2222, 0.7273, 0.3333, 0.7273, 0.3333, 0.6364, 0.2222, 0.6364, 0.2222, 0.8182, 0.3333, 0.8182, 0.3333, 0.7273, 0.2222, 0.7273, 0.2222, 0.9091, 0.3333, 0.9091, 0.3333, 0.8182, 0.2222, 0.8182, 0.2222, 1.0, 0.3333, 1.0, 0.3333, 0.9091, 0.2222, 0.9091, 0.3333, 0.09091, 0.4444, 0.09091, 0.4444, 0.0, 0.3333, 0.0, 0.3333, 0.1818, 0.4444, 0.1818, 0.4444, 0.09091, 0.3333, 0.09091, 0.3333, 0.2727, 0.4444, 0.2727, 0.4444, 0.1818, 0.3333, 0.1818, 0.3333, 0.3636, 0.4444, 0.3636, 0.4444, 0.2727, 0.3333, 0.2727, 0.3333, 0.4545, 0.4444, 0.4545, 0.4444, 0.3636, 0.3333, 0.3636, 0.3333, 0.5455, 0.4444, 0.5455, 0.4444, 0.4545, 0.3333, 0.4545, 0.3333, 0.6364, 0.4444, 0.6364, 0.4444, 0.5455, 0.3333, 0.5455, 0.3333, 0.7273, 0.4444, 0.7273, 0.4444, 0.6364, 0.3333, 0.6364, 0.3333, 0.8182, 0.4444, 0.8182, 0.4444, 0.7273, 0.3333, 0.7273, 0.3333, 0.9091, 0.4444, 0.9091, 0.4444, 0.8182, 0.3333, 0.8182, 0.3333, 1.0, 0.4444, 1.0, 0.4444, 0.9091, 0.3333, 0.9091, 0.4444, 0.09091, 0.5556, 0.09091, 0.5556, 0.0, 0.4444, 0.0, 0.4444, 0.1818, 0.5556, 0.1818, 0.5556, 0.09091, 0.4444, 0.09091, 0.4444, 0.2727, 0.5556, 0.2727, 0.5556, 0.1818, 0.4444, 0.1818, 0.4444, 0.3636, 0.5556, 0.3636, 0.5556, 0.2727, 0.4444, 0.2727, 0.4444, 0.4545, 0.5556, 0.4545, 0.5556, 0.3636, 0.4444, 0.3636, 0.4444, 0.5455, 0.5556, 0.5455, 0.5556, 0.4545, 0.4444, 0.4545, 0.4444, 0.6364, 0.5556, 0.6364, 0.5556, 0.5455, 0.4444, 0.5455, 0.4444, 0.7273, 0.5556, 0.7273, 0.5556, 0.6364, 0.4444, 0.6364, 0.4444, 0.8182, 0.5556, 0.8182, 0.5556, 0.7273, 0.4444, 0.7273, 0.4444, 0.9091, 0.5556, 0.9091, 0.5556, 0.8182, 0.4444, 0.8182, 0.4444, 1.0, 0.5556, 1.0, 0.5556, 0.9091, 0.4444, 0.9091, 0.5556, 0.09091, 0.6667, 0.09091, 0.6667, 0.0, 0.5556, 0.0, 0.5556, 0.1818, 0.6667, 0.1818, 0.6667, 0.09091, 0.5556, 0.09091, 0.5556, 0.2727, 0.6667, 0.2727, 0.6667, 0.1818, 0.5556, 0.1818, 0.5556, 0.3636, 0.6667, 0.3636, 0.6667, 0.2727, 0.5556, 0.2727, 0.5556, 0.4545, 0.6667, 0.4545, 0.6667, 0.3636, 0.5556, 0.3636, 0.5556, 0.5455, 0.6667, 0.5455, 0.6667, 0.4545, 0.5556, 0.4545, 0.5556, 0.6364, 0.6667, 0.6364, 0.6667, 0.5455, 0.5556, 0.5455, 0.5556, 0.7273, 0.6667, 0.7273, 0.6667, 0.6364, 0.5556, 0.6364, 0.5556, 0.8182, 0.6667, 0.8182, 0.6667, 0.7273, 0.5556, 0.7273, 0.5556, 0.9091, 0.6667, 0.9091, 0.6667, 0.8182, 0.5556, 0.8182, 0.5556, 1.0, 0.6667, 1.0, 0.6667, 0.9091, 0.5556, 0.9091, 0.6667, 0.09091, 0.7778, 0.09091, 0.7778, 0.0, 0.6667, 0.0, 0.6667, 0.1818, 0.7778, 0.1818, 0.7778, 0.09091, 0.6667, 0.09091, 0.6667, 0.2727, 0.7778, 0.2727, 0.7778, 0.1818, 0.6667, 0.1818, 0.6667, 0.3636, 0.7778, 0.3636, 0.7778, 0.2727, 0.6667, 0.2727, 0.6667, 0.4545, 0.7778, 0.4545, 0.7778, 0.3636, 0.6667, 0.3636, 0.6667, 0.5455, 0.7778, 0.5455, 0.7778, 0.4545, 0.6667, 0.4545, 0.6667, 0.6364, 0.7778, 0.6364, 0.7778, 0.5455, 0.6667, 0.5455, 0.6667, 0.7273, 0.7778, 0.7273, 0.7778, 0.6364, 0.6667, 0.6364, 0.6667, 0.8182, 0.7778, 0.8182, 0.7778, 0.7273, 0.6667, 0.7273, 0.6667, 0.9091, 0.7778, 0.9091, 0.7778, 0.8182, 0.6667, 0.8182, 0.6667, 1.0, 0.7778, 1.0, 0.7778, 0.9091, 0.6667, 0.9091, 0.7778, 0.09091, 0.8889, 0.09091, 0.8889, 0.0, 0.7778, 0.0, 0.7778, 0.1818, 0.8889, 0.1818, 0.8889, 0.09091, 0.7778, 0.09091, 0.7778, 0.2727, 0.8889, 0.2727, 0.8889, 0.1818, 0.7778, 0.1818, 0.7778, 0.3636, 0.8889, 0.3636, 0.8889, 0.2727, 0.7778, 0.2727, 0.7778, 0.4545, 0.8889, 0.4545, 0.8889, 0.3636, 0.7778, 0.3636, 0.7778, 0.5455, 0.8889, 0.5455, 0.8889, 0.4545, 0.7778, 0.4545, 0.7778, 0.6364, 0.8889, 0.6364, 0.8889, 0.5455, 0.7778, 0.5455, 0.7778, 0.7273, 0.8889, 0.7273, 0.8889, 0.6364, 0.7778, 0.6364, 0.7778, 0.8182, 0.8889, 0.8182, 0.8889, 0.7273, 0.7778, 0.7273, 0.7778, 0.9091, 0.8889, 0.9091, 0.8889, 0.8182, 0.7778, 0.8182, 0.7778, 1.0, 0.8889, 1.0, 0.8889, 0.9091, 0.7778, 0.9091, 0.8889, 0.09091, 1.0, 0.09091, 1.0, 0.0, 0.8889, 0.0, 0.8889, 0.1818, 1.0, 0.1818, 1.0, 0.09091, 0.8889, 0.09091, 0.8889, 0.2727, 1.0, 0.2727, 1.0, 0.1818, 0.8889, 0.1818, 0.8889, 0.3636, 1.0, 0.3636, 1.0, 0.2727, 0.8889, 0.2727, 0.8889, 0.4545, 1.0, 0.4545, 1.0, 0.3636, 0.8889, 0.3636, 0.8889, 0.5455, 1.0, 0.5455, 1.0, 0.4545, 0.8889, 0.4545, 0.8889, 0.6364, 1.0, 0.6364, 1.0, 0.5455, 0.8889, 0.5455, 0.8889, 0.7273, 1.0, 0.7273, 1.0, 0.6364, 0.8889, 0.6364, 0.8889, 0.8182, 1.0, 0.8182, 1.0, 0.7273, 0.8889, 0.7273, 0.8889, 0.9091, 1.0, 0.9091, 1.0, 0.8182, 0.8889, 0.8182, 0.8889, 1.0, 1.0, 1.0, 1.0, 0.9091, 0.8889, 0.9091])
me_text_010.materials.append(mat_metal_gray)
me_text_010.use_remesh_fix_poles = True
me_text_010.use_remesh_preserve_attributes = False
me_text_010.update()

# ---- objects
ob_n_7_border = bpy.data.objects.new('N_7_border', me_text_011)
ob_n_7_side = bpy.data.objects.new('N_7_side', me_text_009)
ob_n_7_smaller = bpy.data.objects.new('N_7_smaller', me_text_010)

# ---- transforms, parenting, visibility, modifiers, constraints
ob_n_7_border.location = (0.0, 0.0, 0.0)
ob_n_7_border.rotation_euler = (1.571, 0.0, 0.0)
ob_n_7_side.location = (0.0, 0.0, 0.0)
ob_n_7_side.rotation_euler = (1.571, 0.0, 0.0)
ob_n_7_smaller.location = (0.0, 0.0, 0.0)
ob_n_7_smaller.rotation_euler = (1.571, 0.0, 0.0)

# ---- collection membership
col_collection.objects.link(ob_n_7_border)
col_collection.objects.link(ob_n_7_side)
col_collection.objects.link(ob_n_7_smaller)

# ---- scene / render settings (as saved in the file)
scene.frame_start = 1; scene.frame_end = 250; scene.frame_set(1)
scene.render.engine = 'BLENDER_EEVEE_NEXT'
scene.cycles.sampling_pattern = 'TABULATED_SOBOL'
scene.cycles.use_light_tree = False
scene.view_settings.view_transform = 'Filmic'
bpy.context.view_layer.update()

# ---- added for rendering (the .blend has no active camera): camera
cam_auto = bpy.data.cameras.new('AutoCamera')
cam_auto.lens = 50.0
cam_auto.sensor_width = 36.0
cam_auto.clip_end = 1000.0
ob_auto_camera = bpy.data.objects.new('AutoCamera', cam_auto)
scene.collection.objects.link(ob_auto_camera)
ob_auto_camera.location = (0.683669, -0.815018, 0.484845)
ob_auto_camera.rotation_euler = (1.09748, -7.21219e-08, 0.694738)
scene.camera = ob_auto_camera
bpy.context.view_layer.update()
